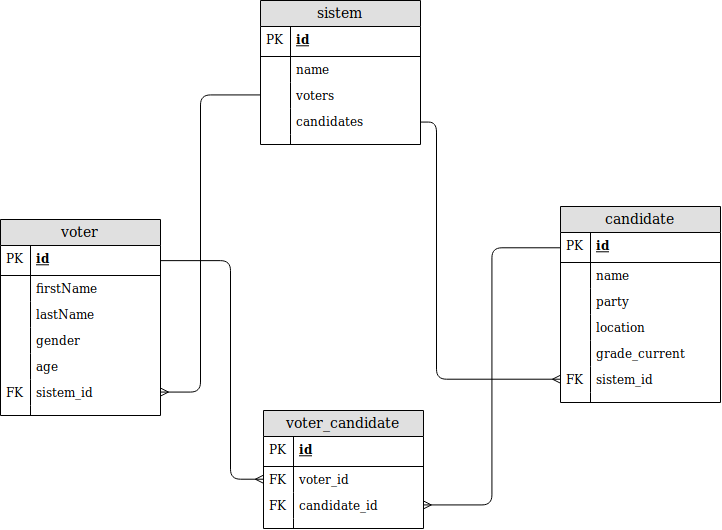

The diagram above was exported from draw.io. Its source (the exported page's mxGraphModel, read from the mxfile embedded in the PNG):
<mxGraphModel dx="1130" dy="666" grid="1" gridSize="10" guides="1" tooltips="1" connect="1" arrows="1" fold="1" page="1" pageScale="1" pageWidth="827" pageHeight="583" math="0" shadow="0">
  <root>
    <mxCell id="0" />
    <mxCell id="1" parent="0" />
    <mxCell id="h3R5O-CorCIF3Ridu-AD-1" value="sistem" style="swimlane;fontStyle=0;childLayout=stackLayout;horizontal=1;startSize=26;fillColor=#e0e0e0;horizontalStack=0;resizeParent=1;resizeParentMax=0;resizeLast=0;collapsible=1;marginBottom=0;swimlaneFillColor=#ffffff;align=center;fontSize=14;" vertex="1" parent="1">
      <mxGeometry x="310" y="21" width="160" height="144" as="geometry" />
    </mxCell>
    <mxCell id="h3R5O-CorCIF3Ridu-AD-2" value="id" style="shape=partialRectangle;top=0;left=0;right=0;bottom=1;align=left;verticalAlign=middle;fillColor=none;spacingLeft=34;spacingRight=4;overflow=hidden;rotatable=0;points=[[0,0.5],[1,0.5]];portConstraint=eastwest;dropTarget=0;fontStyle=5;fontSize=12;" vertex="1" parent="h3R5O-CorCIF3Ridu-AD-1">
      <mxGeometry y="26" width="160" height="30" as="geometry" />
    </mxCell>
    <mxCell id="h3R5O-CorCIF3Ridu-AD-3" value="PK" style="shape=partialRectangle;top=0;left=0;bottom=0;fillColor=none;align=left;verticalAlign=middle;spacingLeft=4;spacingRight=4;overflow=hidden;rotatable=0;points=[];portConstraint=eastwest;part=1;fontSize=12;" vertex="1" connectable="0" parent="h3R5O-CorCIF3Ridu-AD-2">
      <mxGeometry width="30" height="30" as="geometry" />
    </mxCell>
    <mxCell id="h3R5O-CorCIF3Ridu-AD-4" value="name" style="shape=partialRectangle;top=0;left=0;right=0;bottom=0;align=left;verticalAlign=top;fillColor=none;spacingLeft=34;spacingRight=4;overflow=hidden;rotatable=0;points=[[0,0.5],[1,0.5]];portConstraint=eastwest;dropTarget=0;fontSize=12;" vertex="1" parent="h3R5O-CorCIF3Ridu-AD-1">
      <mxGeometry y="56" width="160" height="26" as="geometry" />
    </mxCell>
    <mxCell id="h3R5O-CorCIF3Ridu-AD-5" value="" style="shape=partialRectangle;top=0;left=0;bottom=0;fillColor=none;align=left;verticalAlign=top;spacingLeft=4;spacingRight=4;overflow=hidden;rotatable=0;points=[];portConstraint=eastwest;part=1;fontSize=12;" vertex="1" connectable="0" parent="h3R5O-CorCIF3Ridu-AD-4">
      <mxGeometry width="30" height="26" as="geometry" />
    </mxCell>
    <mxCell id="h3R5O-CorCIF3Ridu-AD-6" value="voters" style="shape=partialRectangle;top=0;left=0;right=0;bottom=0;align=left;verticalAlign=top;fillColor=none;spacingLeft=34;spacingRight=4;overflow=hidden;rotatable=0;points=[[0,0.5],[1,0.5]];portConstraint=eastwest;dropTarget=0;fontSize=12;" vertex="1" parent="h3R5O-CorCIF3Ridu-AD-1">
      <mxGeometry y="82" width="160" height="26" as="geometry" />
    </mxCell>
    <mxCell id="h3R5O-CorCIF3Ridu-AD-7" value="" style="shape=partialRectangle;top=0;left=0;bottom=0;fillColor=none;align=left;verticalAlign=top;spacingLeft=4;spacingRight=4;overflow=hidden;rotatable=0;points=[];portConstraint=eastwest;part=1;fontSize=12;" vertex="1" connectable="0" parent="h3R5O-CorCIF3Ridu-AD-6">
      <mxGeometry width="30" height="26" as="geometry" />
    </mxCell>
    <mxCell id="h3R5O-CorCIF3Ridu-AD-8" value="candidates" style="shape=partialRectangle;top=0;left=0;right=0;bottom=0;align=left;verticalAlign=top;fillColor=none;spacingLeft=34;spacingRight=4;overflow=hidden;rotatable=0;points=[[0,0.5],[1,0.5]];portConstraint=eastwest;dropTarget=0;fontSize=12;" vertex="1" parent="h3R5O-CorCIF3Ridu-AD-1">
      <mxGeometry y="108" width="160" height="26" as="geometry" />
    </mxCell>
    <mxCell id="h3R5O-CorCIF3Ridu-AD-9" value="" style="shape=partialRectangle;top=0;left=0;bottom=0;fillColor=none;align=left;verticalAlign=top;spacingLeft=4;spacingRight=4;overflow=hidden;rotatable=0;points=[];portConstraint=eastwest;part=1;fontSize=12;" vertex="1" connectable="0" parent="h3R5O-CorCIF3Ridu-AD-8">
      <mxGeometry width="30" height="26" as="geometry" />
    </mxCell>
    <mxCell id="h3R5O-CorCIF3Ridu-AD-10" value="" style="shape=partialRectangle;top=0;left=0;right=0;bottom=0;align=left;verticalAlign=top;fillColor=none;spacingLeft=34;spacingRight=4;overflow=hidden;rotatable=0;points=[[0,0.5],[1,0.5]];portConstraint=eastwest;dropTarget=0;fontSize=12;" vertex="1" parent="h3R5O-CorCIF3Ridu-AD-1">
      <mxGeometry y="134" width="160" height="10" as="geometry" />
    </mxCell>
    <mxCell id="h3R5O-CorCIF3Ridu-AD-11" value="" style="shape=partialRectangle;top=0;left=0;bottom=0;fillColor=none;align=left;verticalAlign=top;spacingLeft=4;spacingRight=4;overflow=hidden;rotatable=0;points=[];portConstraint=eastwest;part=1;fontSize=12;" vertex="1" connectable="0" parent="h3R5O-CorCIF3Ridu-AD-10">
      <mxGeometry width="30" height="10" as="geometry" />
    </mxCell>
    <mxCell id="h3R5O-CorCIF3Ridu-AD-12" value="candidate" style="swimlane;fontStyle=0;childLayout=stackLayout;horizontal=1;startSize=26;fillColor=#e0e0e0;horizontalStack=0;resizeParent=1;resizeParentMax=0;resizeLast=0;collapsible=1;marginBottom=0;swimlaneFillColor=#ffffff;align=center;fontSize=14;" vertex="1" parent="1">
      <mxGeometry x="610" y="227" width="160" height="196" as="geometry" />
    </mxCell>
    <mxCell id="h3R5O-CorCIF3Ridu-AD-13" value="id" style="shape=partialRectangle;top=0;left=0;right=0;bottom=1;align=left;verticalAlign=middle;fillColor=none;spacingLeft=34;spacingRight=4;overflow=hidden;rotatable=0;points=[[0,0.5],[1,0.5]];portConstraint=eastwest;dropTarget=0;fontStyle=5;fontSize=12;" vertex="1" parent="h3R5O-CorCIF3Ridu-AD-12">
      <mxGeometry y="26" width="160" height="30" as="geometry" />
    </mxCell>
    <mxCell id="h3R5O-CorCIF3Ridu-AD-14" value="PK" style="shape=partialRectangle;top=0;left=0;bottom=0;fillColor=none;align=left;verticalAlign=middle;spacingLeft=4;spacingRight=4;overflow=hidden;rotatable=0;points=[];portConstraint=eastwest;part=1;fontSize=12;" vertex="1" connectable="0" parent="h3R5O-CorCIF3Ridu-AD-13">
      <mxGeometry width="30" height="30" as="geometry" />
    </mxCell>
    <mxCell id="h3R5O-CorCIF3Ridu-AD-15" value="name" style="shape=partialRectangle;top=0;left=0;right=0;bottom=0;align=left;verticalAlign=top;fillColor=none;spacingLeft=34;spacingRight=4;overflow=hidden;rotatable=0;points=[[0,0.5],[1,0.5]];portConstraint=eastwest;dropTarget=0;fontSize=12;" vertex="1" parent="h3R5O-CorCIF3Ridu-AD-12">
      <mxGeometry y="56" width="160" height="26" as="geometry" />
    </mxCell>
    <mxCell id="h3R5O-CorCIF3Ridu-AD-16" value="" style="shape=partialRectangle;top=0;left=0;bottom=0;fillColor=none;align=left;verticalAlign=top;spacingLeft=4;spacingRight=4;overflow=hidden;rotatable=0;points=[];portConstraint=eastwest;part=1;fontSize=12;" vertex="1" connectable="0" parent="h3R5O-CorCIF3Ridu-AD-15">
      <mxGeometry width="30" height="26" as="geometry" />
    </mxCell>
    <mxCell id="h3R5O-CorCIF3Ridu-AD-17" value="party" style="shape=partialRectangle;top=0;left=0;right=0;bottom=0;align=left;verticalAlign=top;fillColor=none;spacingLeft=34;spacingRight=4;overflow=hidden;rotatable=0;points=[[0,0.5],[1,0.5]];portConstraint=eastwest;dropTarget=0;fontSize=12;" vertex="1" parent="h3R5O-CorCIF3Ridu-AD-12">
      <mxGeometry y="82" width="160" height="26" as="geometry" />
    </mxCell>
    <mxCell id="h3R5O-CorCIF3Ridu-AD-18" value="" style="shape=partialRectangle;top=0;left=0;bottom=0;fillColor=none;align=left;verticalAlign=top;spacingLeft=4;spacingRight=4;overflow=hidden;rotatable=0;points=[];portConstraint=eastwest;part=1;fontSize=12;" vertex="1" connectable="0" parent="h3R5O-CorCIF3Ridu-AD-17">
      <mxGeometry width="30" height="26" as="geometry" />
    </mxCell>
    <mxCell id="h3R5O-CorCIF3Ridu-AD-19" value="location" style="shape=partialRectangle;top=0;left=0;right=0;bottom=0;align=left;verticalAlign=top;fillColor=none;spacingLeft=34;spacingRight=4;overflow=hidden;rotatable=0;points=[[0,0.5],[1,0.5]];portConstraint=eastwest;dropTarget=0;fontSize=12;" vertex="1" parent="h3R5O-CorCIF3Ridu-AD-12">
      <mxGeometry y="108" width="160" height="26" as="geometry" />
    </mxCell>
    <mxCell id="h3R5O-CorCIF3Ridu-AD-20" value="" style="shape=partialRectangle;top=0;left=0;bottom=0;fillColor=none;align=left;verticalAlign=top;spacingLeft=4;spacingRight=4;overflow=hidden;rotatable=0;points=[];portConstraint=eastwest;part=1;fontSize=12;" vertex="1" connectable="0" parent="h3R5O-CorCIF3Ridu-AD-19">
      <mxGeometry width="30" height="26" as="geometry" />
    </mxCell>
    <mxCell id="h3R5O-CorCIF3Ridu-AD-37" value="grade_current" style="shape=partialRectangle;top=0;left=0;right=0;bottom=0;align=left;verticalAlign=top;fillColor=none;spacingLeft=34;spacingRight=4;overflow=hidden;rotatable=0;points=[[0,0.5],[1,0.5]];portConstraint=eastwest;dropTarget=0;fontSize=12;" vertex="1" parent="h3R5O-CorCIF3Ridu-AD-12">
      <mxGeometry y="134" width="160" height="26" as="geometry" />
    </mxCell>
    <mxCell id="h3R5O-CorCIF3Ridu-AD-38" value="" style="shape=partialRectangle;top=0;left=0;bottom=0;fillColor=none;align=left;verticalAlign=top;spacingLeft=4;spacingRight=4;overflow=hidden;rotatable=0;points=[];portConstraint=eastwest;part=1;fontSize=12;" vertex="1" connectable="0" parent="h3R5O-CorCIF3Ridu-AD-37">
      <mxGeometry width="30" height="26" as="geometry" />
    </mxCell>
    <mxCell id="h3R5O-CorCIF3Ridu-AD-43" value="sistem_id" style="shape=partialRectangle;top=0;left=0;right=0;bottom=0;align=left;verticalAlign=top;fillColor=none;spacingLeft=34;spacingRight=4;overflow=hidden;rotatable=0;points=[[0,0.5],[1,0.5]];portConstraint=eastwest;dropTarget=0;fontSize=12;" vertex="1" parent="h3R5O-CorCIF3Ridu-AD-12">
      <mxGeometry y="160" width="160" height="26" as="geometry" />
    </mxCell>
    <mxCell id="h3R5O-CorCIF3Ridu-AD-44" value="FK" style="shape=partialRectangle;top=0;left=0;bottom=0;fillColor=none;align=left;verticalAlign=top;spacingLeft=4;spacingRight=4;overflow=hidden;rotatable=0;points=[];portConstraint=eastwest;part=1;fontSize=12;" vertex="1" connectable="0" parent="h3R5O-CorCIF3Ridu-AD-43">
      <mxGeometry width="30" height="26" as="geometry" />
    </mxCell>
    <mxCell id="h3R5O-CorCIF3Ridu-AD-21" value="" style="shape=partialRectangle;top=0;left=0;right=0;bottom=0;align=left;verticalAlign=top;fillColor=none;spacingLeft=34;spacingRight=4;overflow=hidden;rotatable=0;points=[[0,0.5],[1,0.5]];portConstraint=eastwest;dropTarget=0;fontSize=12;" vertex="1" parent="h3R5O-CorCIF3Ridu-AD-12">
      <mxGeometry y="186" width="160" height="10" as="geometry" />
    </mxCell>
    <mxCell id="h3R5O-CorCIF3Ridu-AD-22" value="" style="shape=partialRectangle;top=0;left=0;bottom=0;fillColor=none;align=left;verticalAlign=top;spacingLeft=4;spacingRight=4;overflow=hidden;rotatable=0;points=[];portConstraint=eastwest;part=1;fontSize=12;" vertex="1" connectable="0" parent="h3R5O-CorCIF3Ridu-AD-21">
      <mxGeometry width="30" height="10" as="geometry" />
    </mxCell>
    <mxCell id="h3R5O-CorCIF3Ridu-AD-23" value="voter" style="swimlane;fontStyle=0;childLayout=stackLayout;horizontal=1;startSize=26;fillColor=#e0e0e0;horizontalStack=0;resizeParent=1;resizeParentMax=0;resizeLast=0;collapsible=1;marginBottom=0;swimlaneFillColor=#ffffff;align=center;fontSize=14;" vertex="1" parent="1">
      <mxGeometry x="50" y="240" width="160" height="196" as="geometry" />
    </mxCell>
    <mxCell id="h3R5O-CorCIF3Ridu-AD-24" value="id" style="shape=partialRectangle;top=0;left=0;right=0;bottom=1;align=left;verticalAlign=middle;fillColor=none;spacingLeft=34;spacingRight=4;overflow=hidden;rotatable=0;points=[[0,0.5],[1,0.5]];portConstraint=eastwest;dropTarget=0;fontStyle=5;fontSize=12;" vertex="1" parent="h3R5O-CorCIF3Ridu-AD-23">
      <mxGeometry y="26" width="160" height="30" as="geometry" />
    </mxCell>
    <mxCell id="h3R5O-CorCIF3Ridu-AD-25" value="PK" style="shape=partialRectangle;top=0;left=0;bottom=0;fillColor=none;align=left;verticalAlign=middle;spacingLeft=4;spacingRight=4;overflow=hidden;rotatable=0;points=[];portConstraint=eastwest;part=1;fontSize=12;" vertex="1" connectable="0" parent="h3R5O-CorCIF3Ridu-AD-24">
      <mxGeometry width="30" height="30" as="geometry" />
    </mxCell>
    <mxCell id="h3R5O-CorCIF3Ridu-AD-26" value="firstName" style="shape=partialRectangle;top=0;left=0;right=0;bottom=0;align=left;verticalAlign=top;fillColor=none;spacingLeft=34;spacingRight=4;overflow=hidden;rotatable=0;points=[[0,0.5],[1,0.5]];portConstraint=eastwest;dropTarget=0;fontSize=12;" vertex="1" parent="h3R5O-CorCIF3Ridu-AD-23">
      <mxGeometry y="56" width="160" height="26" as="geometry" />
    </mxCell>
    <mxCell id="h3R5O-CorCIF3Ridu-AD-27" value="" style="shape=partialRectangle;top=0;left=0;bottom=0;fillColor=none;align=left;verticalAlign=top;spacingLeft=4;spacingRight=4;overflow=hidden;rotatable=0;points=[];portConstraint=eastwest;part=1;fontSize=12;" vertex="1" connectable="0" parent="h3R5O-CorCIF3Ridu-AD-26">
      <mxGeometry width="30" height="26" as="geometry" />
    </mxCell>
    <mxCell id="h3R5O-CorCIF3Ridu-AD-28" value="lastName" style="shape=partialRectangle;top=0;left=0;right=0;bottom=0;align=left;verticalAlign=top;fillColor=none;spacingLeft=34;spacingRight=4;overflow=hidden;rotatable=0;points=[[0,0.5],[1,0.5]];portConstraint=eastwest;dropTarget=0;fontSize=12;" vertex="1" parent="h3R5O-CorCIF3Ridu-AD-23">
      <mxGeometry y="82" width="160" height="26" as="geometry" />
    </mxCell>
    <mxCell id="h3R5O-CorCIF3Ridu-AD-29" value="" style="shape=partialRectangle;top=0;left=0;bottom=0;fillColor=none;align=left;verticalAlign=top;spacingLeft=4;spacingRight=4;overflow=hidden;rotatable=0;points=[];portConstraint=eastwest;part=1;fontSize=12;" vertex="1" connectable="0" parent="h3R5O-CorCIF3Ridu-AD-28">
      <mxGeometry width="30" height="26" as="geometry" />
    </mxCell>
    <mxCell id="h3R5O-CorCIF3Ridu-AD-30" value="gender" style="shape=partialRectangle;top=0;left=0;right=0;bottom=0;align=left;verticalAlign=top;fillColor=none;spacingLeft=34;spacingRight=4;overflow=hidden;rotatable=0;points=[[0,0.5],[1,0.5]];portConstraint=eastwest;dropTarget=0;fontSize=12;" vertex="1" parent="h3R5O-CorCIF3Ridu-AD-23">
      <mxGeometry y="108" width="160" height="26" as="geometry" />
    </mxCell>
    <mxCell id="h3R5O-CorCIF3Ridu-AD-31" value="" style="shape=partialRectangle;top=0;left=0;bottom=0;fillColor=none;align=left;verticalAlign=top;spacingLeft=4;spacingRight=4;overflow=hidden;rotatable=0;points=[];portConstraint=eastwest;part=1;fontSize=12;" vertex="1" connectable="0" parent="h3R5O-CorCIF3Ridu-AD-30">
      <mxGeometry width="30" height="26" as="geometry" />
    </mxCell>
    <mxCell id="h3R5O-CorCIF3Ridu-AD-35" value="age" style="shape=partialRectangle;top=0;left=0;right=0;bottom=0;align=left;verticalAlign=top;fillColor=none;spacingLeft=34;spacingRight=4;overflow=hidden;rotatable=0;points=[[0,0.5],[1,0.5]];portConstraint=eastwest;dropTarget=0;fontSize=12;" vertex="1" parent="h3R5O-CorCIF3Ridu-AD-23">
      <mxGeometry y="134" width="160" height="26" as="geometry" />
    </mxCell>
    <mxCell id="h3R5O-CorCIF3Ridu-AD-36" value="" style="shape=partialRectangle;top=0;left=0;bottom=0;fillColor=none;align=left;verticalAlign=top;spacingLeft=4;spacingRight=4;overflow=hidden;rotatable=0;points=[];portConstraint=eastwest;part=1;fontSize=12;" vertex="1" connectable="0" parent="h3R5O-CorCIF3Ridu-AD-35">
      <mxGeometry width="30" height="26" as="geometry" />
    </mxCell>
    <mxCell id="h3R5O-CorCIF3Ridu-AD-39" value="sistem_id" style="shape=partialRectangle;top=0;left=0;right=0;bottom=0;align=left;verticalAlign=top;fillColor=none;spacingLeft=34;spacingRight=4;overflow=hidden;rotatable=0;points=[[0,0.5],[1,0.5]];portConstraint=eastwest;dropTarget=0;fontSize=12;" vertex="1" parent="h3R5O-CorCIF3Ridu-AD-23">
      <mxGeometry y="160" width="160" height="26" as="geometry" />
    </mxCell>
    <mxCell id="h3R5O-CorCIF3Ridu-AD-40" value="FK" style="shape=partialRectangle;top=0;left=0;bottom=0;fillColor=none;align=left;verticalAlign=top;spacingLeft=4;spacingRight=4;overflow=hidden;rotatable=0;points=[];portConstraint=eastwest;part=1;fontSize=12;" vertex="1" connectable="0" parent="h3R5O-CorCIF3Ridu-AD-39">
      <mxGeometry width="30" height="26" as="geometry" />
    </mxCell>
    <mxCell id="h3R5O-CorCIF3Ridu-AD-32" value="" style="shape=partialRectangle;top=0;left=0;right=0;bottom=0;align=left;verticalAlign=top;fillColor=none;spacingLeft=34;spacingRight=4;overflow=hidden;rotatable=0;points=[[0,0.5],[1,0.5]];portConstraint=eastwest;dropTarget=0;fontSize=12;" vertex="1" parent="h3R5O-CorCIF3Ridu-AD-23">
      <mxGeometry y="186" width="160" height="10" as="geometry" />
    </mxCell>
    <mxCell id="h3R5O-CorCIF3Ridu-AD-33" value="" style="shape=partialRectangle;top=0;left=0;bottom=0;fillColor=none;align=left;verticalAlign=top;spacingLeft=4;spacingRight=4;overflow=hidden;rotatable=0;points=[];portConstraint=eastwest;part=1;fontSize=12;" vertex="1" connectable="0" parent="h3R5O-CorCIF3Ridu-AD-32">
      <mxGeometry width="30" height="10" as="geometry" />
    </mxCell>
    <mxCell id="h3R5O-CorCIF3Ridu-AD-47" value="" style="edgeStyle=elbowEdgeStyle;fontSize=12;html=1;endArrow=ERmany;entryX=1;entryY=0.5;entryDx=0;entryDy=0;exitX=0;exitY=0.5;exitDx=0;exitDy=0;" edge="1" parent="1" source="h3R5O-CorCIF3Ridu-AD-6" target="h3R5O-CorCIF3Ridu-AD-39">
      <mxGeometry width="100" height="100" relative="1" as="geometry">
        <mxPoint x="230" y="335" as="sourcePoint" />
        <mxPoint x="330" y="235" as="targetPoint" />
        <Array as="points">
          <mxPoint x="250" y="288" />
        </Array>
      </mxGeometry>
    </mxCell>
    <mxCell id="h3R5O-CorCIF3Ridu-AD-48" value="" style="edgeStyle=elbowEdgeStyle;fontSize=12;html=1;endArrow=ERmany;entryX=0;entryY=0.5;entryDx=0;entryDy=0;exitX=1;exitY=0.5;exitDx=0;exitDy=0;" edge="1" parent="1" source="h3R5O-CorCIF3Ridu-AD-8" target="h3R5O-CorCIF3Ridu-AD-43">
      <mxGeometry width="100" height="100" relative="1" as="geometry">
        <mxPoint x="320" y="398" as="sourcePoint" />
        <mxPoint x="420" y="298" as="targetPoint" />
        <Array as="points">
          <mxPoint x="486" y="278" />
        </Array>
      </mxGeometry>
    </mxCell>
    <mxCell id="h3R5O-CorCIF3Ridu-AD-49" value="voter_candidate" style="swimlane;fontStyle=0;childLayout=stackLayout;horizontal=1;startSize=26;fillColor=#e0e0e0;horizontalStack=0;resizeParent=1;resizeParentMax=0;resizeLast=0;collapsible=1;marginBottom=0;swimlaneFillColor=#ffffff;align=center;fontSize=14;" vertex="1" parent="1">
      <mxGeometry x="313" y="431" width="160" height="118" as="geometry" />
    </mxCell>
    <mxCell id="h3R5O-CorCIF3Ridu-AD-50" value="id" style="shape=partialRectangle;top=0;left=0;right=0;bottom=1;align=left;verticalAlign=middle;fillColor=none;spacingLeft=34;spacingRight=4;overflow=hidden;rotatable=0;points=[[0,0.5],[1,0.5]];portConstraint=eastwest;dropTarget=0;fontStyle=5;fontSize=12;" vertex="1" parent="h3R5O-CorCIF3Ridu-AD-49">
      <mxGeometry y="26" width="160" height="30" as="geometry" />
    </mxCell>
    <mxCell id="h3R5O-CorCIF3Ridu-AD-51" value="PK" style="shape=partialRectangle;top=0;left=0;bottom=0;fillColor=none;align=left;verticalAlign=middle;spacingLeft=4;spacingRight=4;overflow=hidden;rotatable=0;points=[];portConstraint=eastwest;part=1;fontSize=12;" vertex="1" connectable="0" parent="h3R5O-CorCIF3Ridu-AD-50">
      <mxGeometry width="30" height="30" as="geometry" />
    </mxCell>
    <mxCell id="h3R5O-CorCIF3Ridu-AD-52" value="voter_id" style="shape=partialRectangle;top=0;left=0;right=0;bottom=0;align=left;verticalAlign=top;fillColor=none;spacingLeft=34;spacingRight=4;overflow=hidden;rotatable=0;points=[[0,0.5],[1,0.5]];portConstraint=eastwest;dropTarget=0;fontSize=12;" vertex="1" parent="h3R5O-CorCIF3Ridu-AD-49">
      <mxGeometry y="56" width="160" height="26" as="geometry" />
    </mxCell>
    <mxCell id="h3R5O-CorCIF3Ridu-AD-53" value="FK" style="shape=partialRectangle;top=0;left=0;bottom=0;fillColor=none;align=left;verticalAlign=top;spacingLeft=4;spacingRight=4;overflow=hidden;rotatable=0;points=[];portConstraint=eastwest;part=1;fontSize=12;" vertex="1" connectable="0" parent="h3R5O-CorCIF3Ridu-AD-52">
      <mxGeometry width="30" height="26" as="geometry" />
    </mxCell>
    <mxCell id="h3R5O-CorCIF3Ridu-AD-54" value="candidate_id" style="shape=partialRectangle;top=0;left=0;right=0;bottom=0;align=left;verticalAlign=top;fillColor=none;spacingLeft=34;spacingRight=4;overflow=hidden;rotatable=0;points=[[0,0.5],[1,0.5]];portConstraint=eastwest;dropTarget=0;fontSize=12;" vertex="1" parent="h3R5O-CorCIF3Ridu-AD-49">
      <mxGeometry y="82" width="160" height="26" as="geometry" />
    </mxCell>
    <mxCell id="h3R5O-CorCIF3Ridu-AD-55" value="FK" style="shape=partialRectangle;top=0;left=0;bottom=0;fillColor=none;align=left;verticalAlign=top;spacingLeft=4;spacingRight=4;overflow=hidden;rotatable=0;points=[];portConstraint=eastwest;part=1;fontSize=12;" vertex="1" connectable="0" parent="h3R5O-CorCIF3Ridu-AD-54">
      <mxGeometry width="30" height="26" as="geometry" />
    </mxCell>
    <mxCell id="h3R5O-CorCIF3Ridu-AD-58" value="" style="shape=partialRectangle;top=0;left=0;right=0;bottom=0;align=left;verticalAlign=top;fillColor=none;spacingLeft=34;spacingRight=4;overflow=hidden;rotatable=0;points=[[0,0.5],[1,0.5]];portConstraint=eastwest;dropTarget=0;fontSize=12;" vertex="1" parent="h3R5O-CorCIF3Ridu-AD-49">
      <mxGeometry y="108" width="160" height="10" as="geometry" />
    </mxCell>
    <mxCell id="h3R5O-CorCIF3Ridu-AD-59" value="" style="shape=partialRectangle;top=0;left=0;bottom=0;fillColor=none;align=left;verticalAlign=top;spacingLeft=4;spacingRight=4;overflow=hidden;rotatable=0;points=[];portConstraint=eastwest;part=1;fontSize=12;" vertex="1" connectable="0" parent="h3R5O-CorCIF3Ridu-AD-58">
      <mxGeometry width="30" height="10" as="geometry" />
    </mxCell>
    <mxCell id="h3R5O-CorCIF3Ridu-AD-60" value="" style="edgeStyle=elbowEdgeStyle;fontSize=12;html=1;endArrow=ERmany;entryX=0;entryY=0.5;entryDx=0;entryDy=0;exitX=1;exitY=0.5;exitDx=0;exitDy=0;" edge="1" parent="1" source="h3R5O-CorCIF3Ridu-AD-24" target="h3R5O-CorCIF3Ridu-AD-52">
      <mxGeometry width="100" height="100" relative="1" as="geometry">
        <mxPoint x="160" y="572" as="sourcePoint" />
        <mxPoint x="260" y="472" as="targetPoint" />
        <Array as="points">
          <mxPoint x="280" y="358" />
          <mxPoint x="270" y="408" />
        </Array>
      </mxGeometry>
    </mxCell>
    <mxCell id="h3R5O-CorCIF3Ridu-AD-61" value="" style="edgeStyle=elbowEdgeStyle;fontSize=12;html=1;endArrow=ERmany;entryX=1;entryY=0.5;entryDx=0;entryDy=0;exitX=0;exitY=0.5;exitDx=0;exitDy=0;" edge="1" parent="1" source="h3R5O-CorCIF3Ridu-AD-13" target="h3R5O-CorCIF3Ridu-AD-54">
      <mxGeometry width="100" height="100" relative="1" as="geometry">
        <mxPoint x="580" y="618" as="sourcePoint" />
        <mxPoint x="680" y="518" as="targetPoint" />
      </mxGeometry>
    </mxCell>
  </root>
</mxGraphModel>